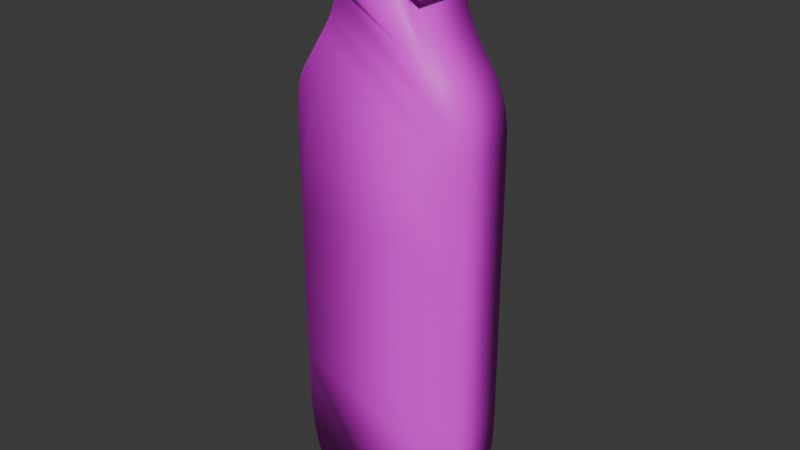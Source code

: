 # Source: cobra.blend  (saved by Blender 5.1.30; exported with 4.5.12 LTS)
import bpy
from mathutils import Matrix  # noqa: F401  (used for matrix-valued properties, if any)

bpy.ops.wm.read_factory_settings(use_empty=True)
scene = bpy.context.scene
scene.name = 'Scene'

# ---- collections
col_collection = bpy.data.collections.new('Collection'); scene.collection.children.link(col_collection)

# ---- images (referenced by path relative to the original .blend; pixels are not part of the script)
import os
ASSET_DIR = os.environ.get("B2B_ASSET_DIR", "")  # directory of the original .blend (textures are referenced by path, not embedded)
HERE = os.path.dirname(os.path.abspath(__file__))  # packed textures are extracted next to this script under _unpacked/

def load_image(name, relpath, width, height, colorspace="sRGB"):
    """Load a texture the original file referenced (path relative to the .blend, or extracted next to this script)."""
    p = next((c for c in (os.path.join(HERE, relpath), os.path.join(ASSET_DIR, relpath)) if relpath and os.path.exists(c)), "")
    if p:
        img = bpy.data.images.load(p, check_existing=True)
        img.name = name
    else:  # same state as the original file: an image datablock whose file is absent (Cycles renders it pink)
        img = bpy.data.images.new(name, width, height)
        img.source = "FILE"
        img.filepath = "//" + (relpath or name)
    img.colorspace_settings.name = colorspace
    return img
img_cobra_png = load_image('cobra.png', 'cobra.png', 1024, 1024, 'sRGB')

# ---- materials (node trees are filled in below, after node groups)
mat_cobra_png_trace_default = bpy.data.materials.new('cobra.png_trace_default')

# ---- node groups
ng_it_shader_grp_001 = bpy.data.node_groups.new('IT_shader_grp_001', 'ShaderNodeTree')
_s = ng_it_shader_grp_001.interface.new_socket(name='BSDF', in_out='OUTPUT', socket_type='NodeSocketShader')
_s = ng_it_shader_grp_001.interface.new_socket(name='Is Emissive', in_out='INPUT', socket_type='NodeSocketBool')
_s = ng_it_shader_grp_001.interface.new_socket(name='Alpha Black Point', in_out='INPUT', socket_type='NodeSocketFloat')
_s = ng_it_shader_grp_001.interface.new_socket(name='Alpha White Point', in_out='INPUT', socket_type='NodeSocketFloat')
_s.default_value = 1.0
_s = ng_it_shader_grp_001.interface.new_socket(name='Texture', in_out='INPUT', socket_type='NodeSocketColor')
_s.default_value = (0.8, 0.8, 0.8, 1.0)
_s = ng_it_shader_grp_001.interface.new_socket(name='Alpha', in_out='INPUT', socket_type='NodeSocketFloat')
_s.subtype = 'FACTOR'
_s.default_value = 1.0
_s.min_value = 0.0
_s.max_value = 1.0
_N = ng_it_shader_grp_001.nodes; _L = ng_it_shader_grp_001.links
n0 = _N.new('NodeGroupOutput'); n0.name = 'Group Output'; n0.location = (350, 64)
n1 = _N.new('NodeGroupInput'); n1.name = 'Group Input'; n1.location = (-794, 80)
n2 = _N.new('ShaderNodeBsdfPrincipled'); n2.name = 'Principled BSDF'; n2.location = (18, 64)
n3 = _N.new('ShaderNodeMix'); n3.name = 'Mix.001'; n3.location = (-606, -188)
n3.inputs[3].default_value = 1.0
n4 = _N.new('NodeReroute'); n4.name = 'Reroute'; n4.location = (-158, 8)
n4.width = 16
n5 = _N.new('ShaderNodeMapRange'); n5.name = 'Map Range'; n5.location = (-330, -16)
_L.new(n2.outputs[0], n0.inputs[0])
_L.new(n1.outputs[0], n3.inputs[0])
_L.new(n3.outputs[0], n2.inputs[28])
_L.new(n4.outputs[0], n2.inputs[0])
_L.new(n1.outputs[3], n4.inputs[0])
_L.new(n4.outputs[0], n2.inputs[27])
_L.new(n1.outputs[4], n5.inputs[0])
_L.new(n5.outputs[0], n2.inputs[4])
_L.new(n1.outputs[1], n5.inputs[1])
_L.new(n1.outputs[2], n5.inputs[2])
n0.is_active_output = True

# ---- material node trees
mat_cobra_png_trace_default.use_nodes = True; mat_cobra_png_trace_default.node_tree.nodes.clear()
_N = mat_cobra_png_trace_default.node_tree.nodes; _L = mat_cobra_png_trace_default.node_tree.links
n0 = _N.new('ShaderNodeTexImage'); n0.name = 'Image Texture'; n0.location = (0, 0)
n0.image = img_cobra_png
n0.interpolation = 'Closest'
n1 = _N.new('ShaderNodeMapping'); n1.name = 'Mapping'; n1.location = (-250, 0)
n2 = _N.new('ShaderNodeTexCoord'); n2.name = 'Texture Coordinate'; n2.location = (-500, 0)
n3 = _N.new('ShaderNodeGroup'); n3.name = 'Group'; n3.location = (300, 0)
n3.node_tree = ng_it_shader_grp_001
n3.inputs[0].default_value = False
n3.inputs[1].default_value = 2.0
n3.inputs[2].default_value = 1.0
n4 = _N.new('ShaderNodeOutputMaterial'); n4.name = 'Material Output'; n4.location = (600, 0)
_L.new(n2.outputs[2], n1.inputs[0])
_L.new(n1.outputs[0], n0.inputs[0])
_L.new(n0.outputs[0], n3.inputs[3])
_L.new(n0.outputs[1], n3.inputs[4])
_L.new(n3.outputs[0], n4.inputs[0])
n4.is_active_output = True

# ---- world
world_world = bpy.data.worlds.new('World'); scene.world = world_world
world_world.use_nodes = True; world_world.node_tree.nodes.clear()
_N = world_world.node_tree.nodes; _L = world_world.node_tree.links
n0 = _N.new('ShaderNodeOutputWorld'); n0.name = 'World Output'; n0.location = (200, 100)
n1 = _N.new('ShaderNodeBackground'); n1.name = 'Background'; n1.location = (-200, 100)
n1.inputs[0].default_value = (0.05088, 0.05088, 0.05088, 1.0)
_L.new(n1.outputs[0], n0.inputs[0])
n0.is_active_output = True
world_world.color = (0.05088, 0.05088, 0.05088)
world_world.sun_shadow_jitter_overblur = 0.0

# ---- meshes
me_cobra = bpy.data.meshes.new('cobra')
me_cobra.from_pydata([(-8.693, 30.99, 3.916e-14), (-8.637, 31.78, 3.916e-14), (-8.581, 32.56, 3.916e-14), (-8.525, 33.34, 3.916e-14), (-8.47, 34.12, 3.916e-14), (-8.414, 34.9, 3.916e-14), (-8.357, 35.69, 3.916e-14), (-8.301, 36.48, 3.916e-14), (-8.245, 37.27, 3.916e-14), (-8.188, 38.06, 3.916e-14), (-8.131, 38.86, 3.916e-14), (-8.074, 39.65, 3.916e-14), (-8.017, 40.46, 3.916e-14), (-7.013, 40.46, 3.916e-14), (-6.009, 40.46, 3.916e-14), (-5.004, 40.46, 3.916e-14), (-3.998, 40.46, 3.916e-14), (-2.99, 40.46, 3.916e-14), (-1.98, 40.46, 3.916e-14), (-0.9678, 40.46, 3.916e-14), (0.04766, 40.46, 3.916e-14), (1.067, 40.46, 3.916e-14), (2.089, 40.46, 3.916e-14), (3.116, 40.46, 3.916e-14), (4.148, 40.46, 3.916e-14), (4.203, 39.62, 3.916e-14), (4.259, 38.78, 3.916e-14), (4.315, 37.95, 3.916e-14), (4.371, 37.11, 3.916e-14), (4.427, 36.27, 3.916e-14), (4.483, 35.43, 3.916e-14), (4.539, 34.58, 3.916e-14), (4.596, 33.74, 3.916e-14), (4.652, 32.89, 3.916e-14), (4.709, 32.03, 3.916e-14), (4.766, 31.18, 3.916e-14), (4.823, 30.32, 3.916e-14), (4.712, 30.32, 3.916e-14), (4.6, 30.32, 3.916e-14), (4.489, 30.32, 3.916e-14), (4.377, 30.32, 3.916e-14), (4.265, 30.32, 3.916e-14), (4.153, 30.32, 3.916e-14), (4.04, 30.32, 3.916e-14), (3.927, 30.32, 3.916e-14), (3.814, 30.32, 3.916e-14), (3.7, 30.32, 3.916e-14), (3.586, 30.32, 3.916e-14), (3.472, 30.32, 3.916e-14), (3.682, 29.42, 3.916e-14), (3.92, 28.55, 3.916e-14), (4.186, 27.73, 3.916e-14), (4.48, 26.94, 3.916e-14), (4.802, 26.17, 3.916e-14), (5.154, 25.42, 3.916e-14), (5.536, 24.68, 3.916e-14), (5.947, 23.96, 3.916e-14), (6.39, 23.23, 3.916e-14), (6.863, 22.5, 3.916e-14), (7.369, 21.76, 3.916e-14), (7.907, 21.0, 3.916e-14), (8.404, 20.19, 3.916e-14), (8.833, 19.4, 3.916e-14), (9.197, 18.62, 3.916e-14), (9.503, 17.85, 3.916e-14), (9.754, 17.07, 3.916e-14), (9.957, 16.29, 3.916e-14), (10.11, 15.5, 3.916e-14), (10.23, 14.69, 3.916e-14), (10.32, 13.85, 3.916e-14), (10.37, 12.98, 3.916e-14), (10.4, 12.08, 3.916e-14), (10.42, 11.12, 3.916e-14), (10.42, 11.0, 3.916e-14), (10.42, 10.88, 3.916e-14), (10.42, 10.76, 3.916e-14), (10.42, 10.63, 3.916e-14), (10.42, 10.51, 3.916e-14), (10.42, 10.39, 3.916e-14), (10.42, 10.26, 3.916e-14), (10.42, 10.14, 3.916e-14), (10.42, 10.01, 3.916e-14), (10.42, 9.887, 3.916e-14), (10.43, 9.761, 3.916e-14), (10.43, 9.635, 3.916e-14), (10.43, 9.23, 3.916e-14), (10.43, 8.825, 3.916e-14), (10.43, 8.42, 3.916e-14), (10.43, 8.015, 3.916e-14), (10.43, 7.61, 3.916e-14), (10.43, 7.205, 3.916e-14), (10.43, 6.8, 3.916e-14), (10.43, 6.395, 3.916e-14), (10.43, 5.99, 3.916e-14), (10.43, 5.585, 3.916e-14), (10.43, 5.18, 3.916e-14), (10.43, 4.775, 3.916e-14), (10.43, 4.492, 3.916e-14), (10.43, 4.209, 3.916e-14), (10.44, 3.926, 3.916e-14), (10.44, 3.643, 3.916e-14), (10.44, 3.36, 3.916e-14), (10.44, 3.077, 3.916e-14), (10.44, 2.794, 3.916e-14), (10.44, 2.511, 3.916e-14), (10.44, 2.228, 3.916e-14), (10.44, 1.945, 3.916e-14), (10.44, 1.662, 3.916e-14), (10.44, 1.379, 3.916e-14), (10.44, 0.7857, 3.916e-14), (10.44, 0.1926, 3.916e-14), (10.44, -0.4005, 3.916e-14), (10.45, -0.9935, 3.916e-14), (10.45, -1.587, 3.916e-14), (10.45, -2.18, 3.916e-14), (10.45, -2.773, 3.916e-14), (10.45, -3.366, 3.916e-14), (10.45, -3.959, 3.916e-14), (10.44, -4.552, 3.916e-14), (10.44, -5.145, 3.916e-14), (10.44, -5.738, 3.916e-14), (10.44, -6.495, 3.916e-14), (10.44, -7.252, 3.916e-14), (10.44, -8.009, 3.916e-14), (10.44, -8.766, 3.916e-14), (10.45, -9.522, 3.916e-14), (10.45, -10.28, 3.916e-14), (10.45, -11.04, 3.916e-14), (10.45, -11.79, 3.916e-14), (10.46, -12.55, 3.916e-14), (10.46, -13.31, 3.916e-14), (10.46, -14.06, 3.916e-14), (10.47, -14.82, 3.916e-14), (10.47, -15.41, 3.916e-14), (10.47, -15.99, 3.916e-14), (10.47, -16.57, 3.916e-14), (10.47, -17.16, 3.916e-14), (10.47, -17.74, 3.916e-14), (10.48, -18.33, 3.916e-14), (10.48, -18.91, 3.916e-14), (10.48, -19.5, 3.916e-14), (10.48, -20.08, 3.916e-14), (10.48, -20.67, 3.916e-14), (10.48, -21.25, 3.916e-14), (10.47, -21.84, 3.916e-14), (10.48, -22.12, 3.916e-14), (10.48, -22.39, 3.916e-14), (10.48, -22.67, 3.916e-14), (10.48, -22.95, 3.916e-14), (10.48, -23.23, 3.916e-14), (10.48, -23.51, 3.916e-14), (10.48, -23.79, 3.916e-14), (10.48, -24.07, 3.916e-14), (10.48, -24.35, 3.916e-14), (10.48, -24.63, 3.916e-14), (10.48, -24.9, 3.916e-14), (10.49, -25.18, 3.916e-14), (10.49, -26.6, 3.916e-14), (10.49, -27.99, 3.916e-14), (10.47, -29.36, 3.916e-14), (10.42, -30.72, 3.916e-14), (10.34, -32.06, 3.916e-14), (10.22, -33.39, 3.916e-14), (10.05, -34.71, 3.916e-14), (9.826, -36.03, 3.916e-14), (9.536, -37.35, 3.916e-14), (9.174, -38.67, 3.916e-14), (8.732, -39.99, 3.916e-14), (8.202, -41.32, 3.916e-14), (7.493, -41.43, 3.916e-14), (6.784, -41.53, 3.916e-14), (6.074, -41.63, 3.916e-14), (5.364, -41.73, 3.916e-14), (4.654, -41.83, 3.916e-14), (3.943, -41.92, 3.916e-14), (3.233, -42.01, 3.916e-14), (2.521, -42.1, 3.916e-14), (1.809, -42.18, 3.916e-14), (1.097, -42.26, 3.916e-14), (0.384, -42.34, 3.916e-14), (-0.3297, -42.42, 3.916e-14), (-0.4817, -42.43, 3.916e-14), (-0.6338, -42.45, 3.916e-14), (-0.786, -42.46, 3.916e-14), (-0.9384, -42.48, 3.916e-14), (-1.091, -42.5, 3.916e-14), (-1.244, -42.51, 3.916e-14), (-1.397, -42.53, 3.916e-14), (-1.551, -42.55, 3.916e-14), (-1.706, -42.56, 3.916e-14), (-1.861, -42.58, 3.916e-14), (-2.016, -42.59, 3.916e-14), (-2.172, -42.61, 3.916e-14), (-2.629, -42.62, 3.916e-14), (-3.074, -42.62, 3.916e-14), (-3.508, -42.6, 3.916e-14), (-3.936, -42.57, 3.916e-14), (-4.358, -42.53, 3.916e-14), (-4.777, -42.48, 3.916e-14), (-5.194, -42.42, 3.916e-14), (-5.613, -42.35, 3.916e-14), (-6.035, -42.27, 3.916e-14), (-6.462, -42.19, 3.916e-14), (-6.897, -42.09, 3.916e-14), (-7.341, -41.99, 3.916e-14), (-7.735, -41.94, 3.916e-14), (-8.129, -41.88, 3.916e-14), (-8.523, -41.82, 3.916e-14), (-8.917, -41.76, 3.916e-14), (-9.312, -41.71, 3.916e-14), (-9.706, -41.65, 3.916e-14), (-10.1, -41.59, 3.916e-14), (-10.49, -41.54, 3.916e-14), (-10.89, -41.48, 3.916e-14), (-11.28, -41.43, 3.916e-14), (-11.68, -41.37, 3.916e-14), (-12.07, -41.32, 3.916e-14), (-12.64, -39.87, 3.916e-14), (-13.11, -38.42, 3.916e-14), (-13.49, -36.97, 3.916e-14), (-13.79, -35.52, 3.916e-14), (-14.01, -34.06, 3.916e-14), (-14.18, -32.6, 3.916e-14), (-14.29, -31.14, 3.916e-14), (-14.35, -29.66, 3.916e-14), (-14.39, -28.16, 3.916e-14), (-14.4, -26.66, 3.916e-14), (-14.4, -25.14, 3.916e-14), (-14.39, -23.6, 3.916e-14), (-14.39, -23.31, 3.916e-14), (-14.39, -23.03, 3.916e-14), (-14.39, -22.75, 3.916e-14), (-14.4, -22.47, 3.916e-14), (-14.4, -22.18, 3.916e-14), (-14.4, -21.9, 3.916e-14), (-14.4, -21.62, 3.916e-14), (-14.4, -21.34, 3.916e-14), (-14.4, -21.05, 3.916e-14), (-14.4, -20.77, 3.916e-14), (-14.4, -20.49, 3.916e-14), (-14.4, -20.21, 3.916e-14), (-14.4, -19.62, 3.916e-14), (-14.41, -19.03, 3.916e-14), (-14.41, -18.44, 3.916e-14), (-14.41, -17.85, 3.916e-14), (-14.41, -17.26, 3.916e-14), (-14.41, -16.67, 3.916e-14), (-14.41, -16.08, 3.916e-14), (-14.41, -15.49, 3.916e-14), (-14.4, -14.9, 3.916e-14), (-14.4, -14.31, 3.916e-14), (-14.4, -13.72, 3.916e-14), (-14.4, -13.13, 3.916e-14), (-14.4, -12.38, 3.916e-14), (-14.4, -11.62, 3.916e-14), (-14.4, -10.87, 3.916e-14), (-14.4, -10.12, 3.916e-14), (-14.4, -9.364, 3.916e-14), (-14.4, -8.611, 3.916e-14), (-14.41, -7.858, 3.916e-14), (-14.41, -7.105, 3.916e-14), (-14.41, -6.352, 3.916e-14), (-14.42, -5.599, 3.916e-14), (-14.42, -4.845, 3.916e-14), (-14.43, -4.092, 3.916e-14), (-14.43, -3.51, 3.916e-14), (-14.43, -2.927, 3.916e-14), (-14.43, -2.345, 3.916e-14), (-14.43, -1.762, 3.916e-14), (-14.44, -1.18, 3.916e-14), (-14.44, -0.5971, 3.916e-14), (-14.44, -0.01459, 3.916e-14), (-14.44, 0.5679, 3.916e-14), (-14.44, 1.15, 3.916e-14), (-14.44, 1.733, 3.916e-14), (-14.44, 2.316, 3.916e-14), (-14.43, 2.898, 3.916e-14), (-14.43, 3.176, 3.916e-14), (-14.44, 3.453, 3.916e-14), (-14.44, 3.731, 3.916e-14), (-14.44, 4.008, 3.916e-14), (-14.44, 4.286, 3.916e-14), (-14.44, 4.564, 3.916e-14), (-14.44, 4.841, 3.916e-14), (-14.44, 5.119, 3.916e-14), (-14.44, 5.396, 3.916e-14), (-14.44, 5.674, 3.916e-14), (-14.45, 5.951, 3.916e-14), (-14.45, 6.229, 3.916e-14), (-14.46, 8.676, 3.916e-14), (-14.46, 10.73, 3.916e-14), (-14.44, 12.45, 3.916e-14), (-14.38, 13.89, 3.916e-14), (-14.28, 15.09, 3.916e-14), (-14.12, 16.12, 3.916e-14), (-13.89, 17.02, 3.916e-14), (-13.59, 17.86, 3.916e-14), (-13.2, 18.67, 3.916e-14), (-12.71, 19.52, 3.916e-14), (-12.11, 20.46, 3.916e-14), (-11.4, 21.53, 3.916e-14), (-11.32, 21.66, 3.916e-14), (-11.23, 21.8, 3.916e-14), (-11.15, 21.93, 3.916e-14), (-11.07, 22.06, 3.916e-14), (-10.99, 22.19, 3.916e-14), (-10.91, 22.32, 3.916e-14), (-10.83, 22.46, 3.916e-14), (-10.75, 22.59, 3.916e-14), (-10.66, 22.72, 3.916e-14), (-10.58, 22.86, 3.916e-14), (-10.5, 22.99, 3.916e-14), (-10.42, 23.13, 3.916e-14), (-10.35, 23.23, 3.916e-14), (-10.28, 23.33, 3.916e-14), (-10.21, 23.43, 3.916e-14), (-10.14, 23.53, 3.916e-14), (-10.07, 23.64, 3.916e-14), (-10.0, 23.74, 3.916e-14), (-9.932, 23.84, 3.916e-14), (-9.862, 23.95, 3.916e-14), (-9.792, 24.05, 3.916e-14), (-9.721, 24.15, 3.916e-14), (-9.651, 24.26, 3.916e-14), (-9.58, 24.36, 3.916e-14), (-9.274, 24.85, 3.916e-14), (-8.989, 25.32, 3.916e-14), (-8.727, 25.79, 3.916e-14), (-8.486, 26.26, 3.916e-14), (-8.266, 26.72, 3.916e-14), (-8.069, 27.19, 3.916e-14), (-7.893, 27.67, 3.916e-14), (-7.739, 28.16, 3.916e-14), (-7.607, 28.66, 3.916e-14), (-7.496, 29.19, 3.916e-14), (-7.408, 29.74, 3.916e-14), (-7.341, 30.32, 3.916e-14), (-7.453, 30.37, 3.916e-14), (-7.564, 30.43, 3.916e-14), (-7.676, 30.49, 3.916e-14), (-7.788, 30.54, 3.916e-14), (-7.9, 30.6, 3.916e-14), (-8.012, 30.65, 3.916e-14), (-8.124, 30.71, 3.916e-14), (-8.237, 30.77, 3.916e-14), (-8.351, 30.82, 3.916e-14), (-8.464, 30.88, 3.916e-14), (-8.578, 30.94, 3.916e-14)], [], [(49, 48, 47, 46, 45, 44, 43, 42, 41, 40, 39, 38, 37, 36, 35, 34, 33, 32, 31, 30, 29, 28, 27, 26, 25, 24, 23, 22, 21, 20, 19, 18, 17, 16, 15, 14, 13, 12, 11, 10, 9, 8, 7, 6, 5, 4, 3, 2, 1, 0, 347, 346, 345, 344, 343, 342, 341, 340, 339, 338, 337, 336, 335, 334, 333, 332, 331, 330, 329, 328, 327, 326, 325, 324, 323, 322, 321, 320, 319, 318, 317, 316, 315, 314, 313, 312, 311, 310, 309, 308, 307, 306, 305, 304, 303, 302, 301, 300, 299, 298, 297, 296, 295, 294, 293, 292, 291, 290, 289, 288, 287, 286, 285, 284, 283, 282, 281, 280, 279, 278, 277, 276, 275, 274, 273, 272, 271, 270, 269, 268, 267, 266, 265, 264, 263, 262, 261, 260, 259, 258, 257, 256, 255, 254, 253, 252, 251, 250, 249, 248, 247, 246, 245, 244, 243, 242, 241, 240, 239, 238, 237, 236, 235, 234, 233, 232, 231, 230, 229, 228, 227, 226, 225, 224, 223, 222, 221, 220, 219, 218, 217, 216, 215, 214, 213, 212, 211, 210, 209, 208, 207, 206, 205, 204, 203, 202, 201, 200, 199, 198, 197, 196, 195, 194, 193, 192, 191, 190, 189, 188, 187, 186, 185, 184, 183, 182, 181, 180, 179, 178, 177, 176, 175, 174, 173, 172, 171, 170, 169, 168, 167, 166, 165, 164, 163, 162, 161, 160, 159, 158, 157, 156, 155, 154, 153, 152, 151, 150, 149, 148, 147, 146, 145, 144, 143, 142, 141, 140, 139, 138, 137, 136, 135, 134, 133, 132, 131, 130, 129, 128, 127, 126, 125, 124, 123, 122, 121, 120, 119, 118, 117, 116, 115, 114, 113, 112, 111, 110, 109, 108, 107, 106, 105, 104, 103, 102, 101, 100, 99, 98, 97, 96, 95, 94, 93, 92, 91, 90, 89, 88, 87, 86, 85, 84, 83, 82, 81, 80, 79, 78, 77, 76, 75, 74, 73, 72, 71, 70, 69, 68, 67, 66, 65, 64, 63, 62, 61, 60, 59, 58, 57, 56, 55, 54, 53, 52, 51, 50)])
me_cobra.polygons.foreach_set('use_smooth', [True] * 1)
_uv = me_cobra.uv_layers.new(name='UVMap')
_uv.uv.foreach_set('vector', [0.5493, 0.8411, 0.5469, 0.8516, 0.5482, 0.8516, 0.5495, 0.8516, 0.5508, 0.8516, 0.5521, 0.8516, 0.5534, 0.8516, 0.5547, 0.8516, 0.556, 0.8516, 0.5573, 0.8516, 0.5586, 0.8516, 0.5599, 0.8516, 0.5612, 0.8516, 0.5625, 0.8516, 0.5618, 0.8615, 0.5612, 0.8714, 0.5605, 0.8812, 0.5599, 0.8911, 0.5592, 0.9008, 0.5586, 0.9106, 0.5579, 0.9203, 0.5573, 0.93, 0.5566, 0.9397, 0.556, 0.9494, 0.5553, 0.9591, 0.5547, 0.9687, 0.5428, 0.9687, 0.5309, 0.9687, 0.5191, 0.9687, 0.5073, 0.9687, 0.4956, 0.9687, 0.4838, 0.9687, 0.4722, 0.9687, 0.4605, 0.9687, 0.4489, 0.9687, 0.4373, 0.9687, 0.4257, 0.9687, 0.4141, 0.9687, 0.4134, 0.9595, 0.4127, 0.9502, 0.4121, 0.941, 0.4114, 0.9319, 0.4108, 0.9228, 0.4101, 0.9137, 0.4095, 0.9046, 0.4088, 0.8955, 0.4082, 0.8865, 0.4075, 0.8774, 0.4069, 0.8684, 0.4063, 0.8594, 0.4076, 0.8587, 0.4089, 0.8581, 0.4102, 0.8574, 0.4115, 0.8567, 0.4128, 0.8561, 0.4141, 0.8554, 0.4154, 0.8548, 0.4167, 0.8541, 0.418, 0.8535, 0.4193, 0.8529, 0.4206, 0.8522, 0.4219, 0.8516, 0.4211, 0.8449, 0.4201, 0.8385, 0.4188, 0.8324, 0.4173, 0.8266, 0.4155, 0.8209, 0.4135, 0.8154, 0.4112, 0.81, 0.4086, 0.8046, 0.4059, 0.7992, 0.4028, 0.7938, 0.3995, 0.7883, 0.396, 0.7827, 0.3952, 0.7815, 0.3944, 0.7803, 0.3935, 0.7791, 0.3927, 0.7779, 0.3919, 0.7767, 0.3911, 0.7755, 0.3903, 0.7743, 0.3895, 0.7731, 0.3887, 0.7719, 0.3879, 0.7708, 0.3871, 0.7696, 0.3863, 0.7684, 0.3854, 0.7668, 0.3844, 0.7653, 0.3835, 0.7637, 0.3825, 0.7622, 0.3816, 0.7607, 0.3806, 0.7591, 0.3797, 0.7576, 0.3787, 0.7561, 0.3778, 0.7546, 0.3769, 0.753, 0.3759, 0.7515, 0.375, 0.75, 0.3667, 0.7375, 0.3598, 0.7267, 0.3542, 0.7169, 0.3496, 0.7075, 0.3461, 0.6979, 0.3435, 0.6874, 0.3417, 0.6756, 0.3405, 0.6616, 0.3398, 0.645, 0.3396, 0.6251, 0.3396, 0.6014, 0.3397, 0.5731, 0.3398, 0.5699, 0.3398, 0.5667, 0.3398, 0.5635, 0.3398, 0.5602, 0.3398, 0.557, 0.3398, 0.5538, 0.3398, 0.5506, 0.3399, 0.5474, 0.3399, 0.5442, 0.3399, 0.541, 0.3399, 0.5378, 0.3399, 0.5346, 0.3399, 0.5278, 0.3399, 0.5211, 0.3398, 0.5144, 0.3398, 0.5076, 0.3398, 0.5009, 0.3399, 0.4942, 0.3399, 0.4874, 0.3399, 0.4807, 0.3399, 0.474, 0.3399, 0.4672, 0.3399, 0.4605, 0.34, 0.4538, 0.34, 0.4451, 0.3401, 0.4364, 0.3401, 0.4276, 0.3402, 0.4189, 0.3402, 0.4102, 0.3402, 0.4015, 0.3403, 0.3928, 0.3403, 0.3841, 0.3403, 0.3754, 0.3403, 0.3667, 0.3403, 0.358, 0.3403, 0.3493, 0.3402, 0.3425, 0.3402, 0.3357, 0.3402, 0.3288, 0.3402, 0.322, 0.3402, 0.3152, 0.3402, 0.3084, 0.3402, 0.3016, 0.3402, 0.2948, 0.3402, 0.2879, 0.3402, 0.2811, 0.3402, 0.2743, 0.3402, 0.2675, 0.3403, 0.2642, 0.3403, 0.261, 0.3403, 0.2577, 0.3403, 0.2544, 0.3403, 0.2512, 0.3403, 0.2479, 0.3403, 0.2446, 0.3403, 0.2414, 0.3403, 0.2381, 0.3403, 0.2348, 0.3404, 0.2316, 0.3404, 0.2283, 0.3403, 0.2105, 0.3403, 0.1929, 0.3404, 0.1755, 0.3408, 0.1582, 0.3416, 0.1411, 0.3429, 0.1242, 0.3448, 0.1073, 0.3474, 0.09047, 0.3508, 0.0737, 0.3552, 0.05696, 0.3606, 0.04021, 0.3672, 0.02344, 0.3717, 0.02281, 0.3763, 0.02218, 0.3809, 0.02154, 0.3854, 0.0209, 0.39, 0.02025, 0.3945, 0.0196, 0.3991, 0.01895, 0.4037, 0.01829, 0.4082, 0.01763, 0.4128, 0.01696, 0.4173, 0.0163, 0.4219, 0.01563, 0.427, 0.01445, 0.432, 0.01337, 0.437, 0.01237, 0.4419, 0.01147, 0.4467, 0.01067, 0.4515, 0.009979, 0.4564, 0.009404, 0.4612, 0.008951, 0.4662, 0.008626, 0.4712, 0.008436, 0.4764, 0.008386, 0.4816, 0.008484, 0.4834, 0.008675, 0.4852, 0.008866, 0.487, 0.009056, 0.4888, 0.009245, 0.4906, 0.009434, 0.4924, 0.009622, 0.4941, 0.009809, 0.4959, 0.009996, 0.4977, 0.01018, 0.4994, 0.01037, 0.5012, 0.01056, 0.5029, 0.01074, 0.5112, 0.01162, 0.5194, 0.01252, 0.5277, 0.01346, 0.5359, 0.01443, 0.5441, 0.01543, 0.5523, 0.01647, 0.5605, 0.01754, 0.5688, 0.01864, 0.577, 0.01979, 0.5852, 0.02096, 0.5934, 0.02218, 0.6016, 0.02344, 0.6077, 0.0388, 0.6128, 0.05408, 0.617, 0.06931, 0.6203, 0.08454, 0.6229, 0.09978, 0.6249, 0.1151, 0.6263, 0.1305, 0.6272, 0.146, 0.6277, 0.1617, 0.628, 0.1775, 0.628, 0.1936, 0.628, 0.21, 0.6279, 0.2132, 0.6279, 0.2164, 0.6279, 0.2196, 0.6279, 0.2228, 0.6279, 0.2261, 0.6279, 0.2293, 0.6279, 0.2325, 0.6278, 0.2357, 0.6278, 0.239, 0.6278, 0.2422, 0.6278, 0.2454, 0.6278, 0.2486, 0.6278, 0.2554, 0.6278, 0.2622, 0.6278, 0.2689, 0.6278, 0.2757, 0.6278, 0.2824, 0.6278, 0.2892, 0.6278, 0.2959, 0.6278, 0.3027, 0.6278, 0.3095, 0.6278, 0.3162, 0.6278, 0.323, 0.6277, 0.3297, 0.6277, 0.3385, 0.6276, 0.3472, 0.6276, 0.356, 0.6276, 0.3647, 0.6275, 0.3735, 0.6275, 0.3822, 0.6275, 0.391, 0.6275, 0.3997, 0.6275, 0.4085, 0.6275, 0.4172, 0.6275, 0.426, 0.6275, 0.4347, 0.6275, 0.4416, 0.6275, 0.4485, 0.6275, 0.4553, 0.6275, 0.4622, 0.6275, 0.469, 0.6275, 0.4759, 0.6275, 0.4827, 0.6275, 0.4896, 0.6275, 0.4964, 0.6275, 0.5033, 0.6275, 0.5102, 0.6275, 0.517, 0.6274, 0.5203, 0.6274, 0.5236, 0.6274, 0.5268, 0.6274, 0.5301, 0.6274, 0.5334, 0.6274, 0.5366, 0.6274, 0.5399, 0.6274, 0.5432, 0.6274, 0.5465, 0.6274, 0.5497, 0.6274, 0.553, 0.6273, 0.5563, 0.6274, 0.561, 0.6274, 0.5656, 0.6274, 0.5703, 0.6274, 0.575, 0.6274, 0.5797, 0.6274, 0.5844, 0.6273, 0.589, 0.6273, 0.5937, 0.6273, 0.5984, 0.6273, 0.6031, 0.6273, 0.6078, 0.6273, 0.6125, 0.6273, 0.6139, 0.6272, 0.6154, 0.6272, 0.6168, 0.6272, 0.6183, 0.6272, 0.6197, 0.6272, 0.6211, 0.6272, 0.6226, 0.6272, 0.624, 0.6272, 0.6254, 0.6272, 0.6268, 0.6272, 0.6283, 0.6271, 0.6297, 0.627, 0.6407, 0.6267, 0.6511, 0.626, 0.6612, 0.625, 0.6709, 0.6237, 0.6803, 0.6218, 0.6894, 0.6195, 0.6984, 0.6166, 0.7074, 0.6131, 0.7163, 0.6089, 0.7253, 0.6039, 0.7345, 0.5981, 0.7438, 0.5919, 0.7526, 0.5861, 0.7612, 0.5806, 0.7696, 0.5755, 0.778, 0.5707, 0.7864, 0.5663, 0.7949, 0.5623, 0.8036, 0.5585, 0.8125, 0.5551, 0.8216, 0.5521, 0.8312])
me_cobra.materials.append(mat_cobra_png_trace_default)
me_cobra.update()

# ---- objects
ob_cobra_png_001 = bpy.data.objects.new('cobra.png.001', me_cobra)

# ---- transforms, parenting, visibility, modifiers, constraints
ob_cobra_png_001.location = (0.0, 0.0, 0.04805)
ob_cobra_png_001.rotation_euler = (1.571, -0.0, 0.0)
ob_cobra_png_001.scale = (0.007812, 0.007812, 0.007812)
_m = ob_cobra_png_001.modifiers.new('Solidify', 'SOLIDIFY')
_m.thickness = 10.0

# ---- collection membership
col_collection.objects.link(ob_cobra_png_001)

# ---- scene / render settings (as saved in the file)
scene.frame_start = 1; scene.frame_end = 250; scene.frame_set(1)
scene.render.engine = 'BLENDER_EEVEE_NEXT'
scene.render.bake_bias = 0.0
scene.render.bake_samples = 0
scene.cycles.sampling_pattern = 'TABULATED_SOBOL'
scene.eevee.use_volume_custom_range = False
bpy.context.view_layer.update()

# ---- added for rendering (the .blend has no active camera and no usable light): camera, sun
cam_auto = bpy.data.cameras.new('AutoCamera')
cam_auto.lens = 50.0
cam_auto.sensor_width = 36.0
cam_auto.clip_end = 1000.0
ob_auto_camera = bpy.data.objects.new('AutoCamera', cam_auto)
scene.collection.objects.link(ob_auto_camera)
ob_auto_camera.location = (0.615641, -0.71832, 0.544524)
ob_auto_camera.rotation_euler = (1.09748, -7.21219e-08, 0.694738)
scene.camera = ob_auto_camera
light_auto_sun = bpy.data.lights.new('AutoSun', 'SUN')
light_auto_sun.energy = 3.0
light_auto_sun.angle = 0.0523599
ob_auto_sun = bpy.data.objects.new('AutoSun', light_auto_sun)
scene.collection.objects.link(ob_auto_sun)
ob_auto_sun.rotation_euler = (0.872665, 0.174533, 0.523599)
bpy.context.view_layer.update()
